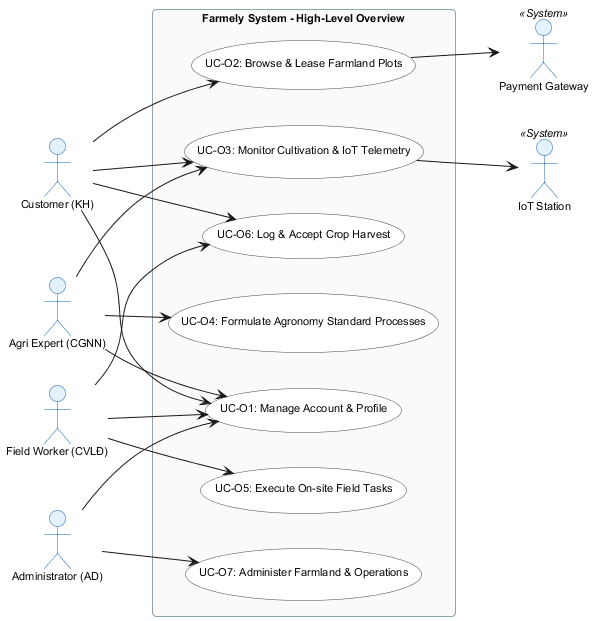

The diagram above was rendered by PlantUML. Its source (embedded in the PNG):
@startuml uc_01_overview
skinparam shadowing false
skinparam roundcorner 8
skinparam defaultFontName "Arial"
skinparam defaultFontSize 11
skinparam titleFontSize 14
skinparam titleFontStyle bold
left to right direction

skinparam actor {
  BackgroundColor #E3F2FD
  BorderColor #1565C0
}
skinparam usecase {
  BackgroundColor #FFFFFF
  BorderColor #37474F
}
skinparam package {
  BackgroundColor #FAFAFA
  BorderColor #90A4AE
}

actor "Customer (KH)" as KH
actor "Agri Expert (CGNN)" as CGNN
actor "Field Worker (CVLĐ)" as CVLD
actor "Administrator (AD)" as AD

actor "Payment Gateway" as PG <<System>>
actor "IoT Station" as IOT <<System>>

rectangle "Farmely System - High-Level Overview" {
  usecase "UC-O1: Manage Account & Profile" as O1
  usecase "UC-O2: Browse & Lease Farmland Plots" as O2
  usecase "UC-O3: Monitor Cultivation & IoT Telemetry" as O3
  usecase "UC-O4: Formulate Agronomy Standard Processes" as O4
  usecase "UC-O5: Execute On-site Field Tasks" as O5
  usecase "UC-O6: Log & Accept Crop Harvest" as O6
  usecase "UC-O7: Administer Farmland & Operations" as O7
}

KH --> O1
KH --> O2
KH --> O3
KH --> O6

CGNN --> O1
CGNN --> O4
CGNN --> O3

CVLD --> O1
CVLD --> O5
CVLD --> O6

AD --> O1
AD --> O7

O2 --> PG
O3 --> IOT
@enduml